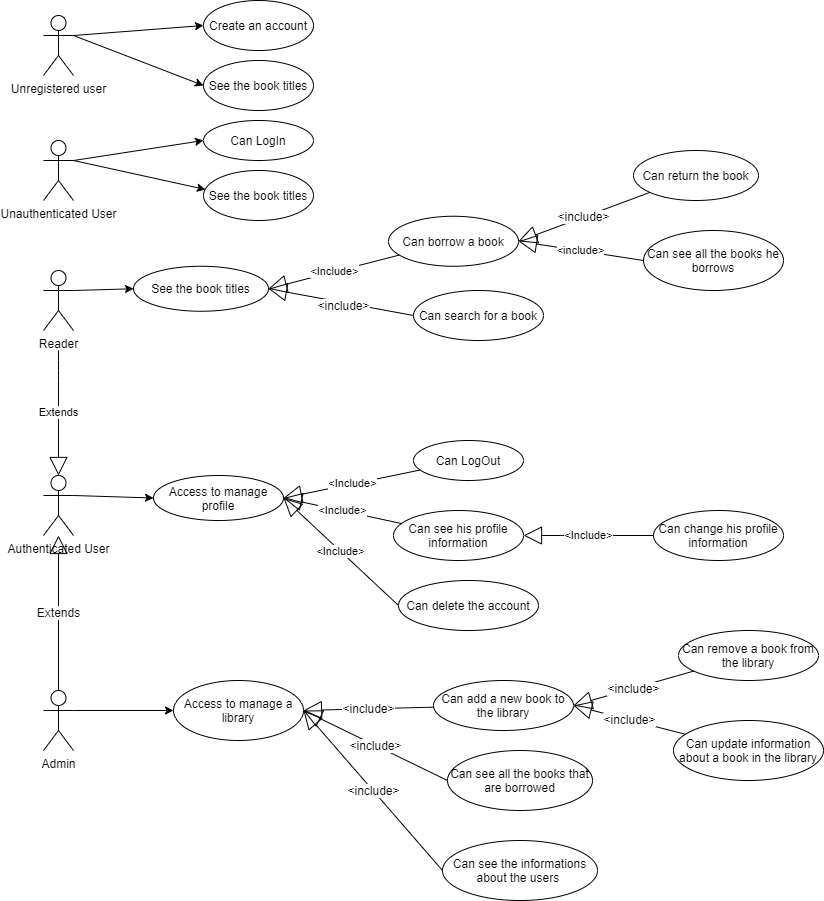

The diagram above was exported from draw.io. Its source (the exported page's mxGraphModel, read from the mxfile embedded in the PNG):
<mxGraphModel dx="1848" dy="541" grid="1" gridSize="10" guides="1" tooltips="1" connect="1" arrows="1" fold="1" page="1" pageScale="1" pageWidth="827" pageHeight="1169" math="0" shadow="0">
  <root>
    <mxCell id="0" />
    <mxCell id="1" parent="0" />
    <mxCell id="Hsz5-U0fago-Eo0iC6-w-10" value="Unauthenticated User" style="shape=umlActor;verticalLabelPosition=bottom;verticalAlign=top;html=1;" parent="1" vertex="1">
      <mxGeometry x="10" y="160" width="30" height="60" as="geometry" />
    </mxCell>
    <mxCell id="Hsz5-U0fago-Eo0iC6-w-11" value="Admin" style="shape=umlActor;verticalLabelPosition=bottom;verticalAlign=top;html=1;" parent="1" vertex="1">
      <mxGeometry x="10" y="710" width="30" height="60" as="geometry" />
    </mxCell>
    <mxCell id="Hsz5-U0fago-Eo0iC6-w-12" value="Authenticated User" style="shape=umlActor;verticalLabelPosition=bottom;verticalAlign=top;html=1;fontSize=12;" parent="1" vertex="1">
      <mxGeometry x="10" y="495" width="30" height="60" as="geometry" />
    </mxCell>
    <mxCell id="Hsz5-U0fago-Eo0iC6-w-22" value="Create an account" style="ellipse;whiteSpace=wrap;html=1;" parent="1" vertex="1">
      <mxGeometry x="170" y="20" width="110" height="50" as="geometry" />
    </mxCell>
    <mxCell id="Hsz5-U0fago-Eo0iC6-w-23" value="See the book titles" style="ellipse;whiteSpace=wrap;html=1;" parent="1" vertex="1">
      <mxGeometry x="170" y="190" width="110" height="50" as="geometry" />
    </mxCell>
    <mxCell id="Hsz5-U0fago-Eo0iC6-w-25" value="" style="endArrow=classic;html=1;entryX=0.018;entryY=0.38;entryDx=0;entryDy=0;entryPerimeter=0;exitX=1;exitY=0.3333333333333333;exitDx=0;exitDy=0;exitPerimeter=0;" parent="1" source="Hsz5-U0fago-Eo0iC6-w-10" target="Hsz5-U0fago-Eo0iC6-w-23" edge="1">
      <mxGeometry width="50" height="50" relative="1" as="geometry">
        <mxPoint x="45" y="270" as="sourcePoint" />
        <mxPoint x="115.71067811865476" y="220" as="targetPoint" />
      </mxGeometry>
    </mxCell>
    <mxCell id="Hsz5-U0fago-Eo0iC6-w-28" value="Can LogIn" style="ellipse;whiteSpace=wrap;html=1;fontSize=12;" parent="1" vertex="1">
      <mxGeometry x="170" y="140" width="110" height="40" as="geometry" />
    </mxCell>
    <mxCell id="Hsz5-U0fago-Eo0iC6-w-29" value="Can delete the account" style="ellipse;whiteSpace=wrap;html=1;fontSize=12;" parent="1" vertex="1">
      <mxGeometry x="365" y="600" width="140" height="50" as="geometry" />
    </mxCell>
    <mxCell id="Hsz5-U0fago-Eo0iC6-w-30" value="Can borrow a book" style="ellipse;whiteSpace=wrap;html=1;fontSize=12;" parent="1" vertex="1">
      <mxGeometry x="355" y="235.75" width="130" height="50" as="geometry" />
    </mxCell>
    <mxCell id="Hsz5-U0fago-Eo0iC6-w-31" value="Can LogOut" style="ellipse;whiteSpace=wrap;html=1;fontSize=12;" parent="1" vertex="1">
      <mxGeometry x="380" y="460" width="110" height="40" as="geometry" />
    </mxCell>
    <mxCell id="Hsz5-U0fago-Eo0iC6-w-32" value="Can see all the books he borrows" style="ellipse;whiteSpace=wrap;html=1;fontSize=12;" parent="1" vertex="1">
      <mxGeometry x="610" y="250" width="140" height="60" as="geometry" />
    </mxCell>
    <mxCell id="Hsz5-U0fago-Eo0iC6-w-37" value="Can return the book" style="ellipse;whiteSpace=wrap;html=1;fontSize=12;" parent="1" vertex="1">
      <mxGeometry x="600" y="170" width="125" height="50" as="geometry" />
    </mxCell>
    <mxCell id="Hsz5-U0fago-Eo0iC6-w-39" value="Can search for a book" style="ellipse;whiteSpace=wrap;html=1;fontSize=12;" parent="1" vertex="1">
      <mxGeometry x="380" y="310" width="130" height="50" as="geometry" />
    </mxCell>
    <mxCell id="Hsz5-U0fago-Eo0iC6-w-42" value="Can see his profile information" style="ellipse;whiteSpace=wrap;html=1;fontSize=12;" parent="1" vertex="1">
      <mxGeometry x="360" y="530" width="130" height="50" as="geometry" />
    </mxCell>
    <mxCell id="Hsz5-U0fago-Eo0iC6-w-43" value="Can change his profile information" style="ellipse;whiteSpace=wrap;html=1;fontSize=12;" parent="1" vertex="1">
      <mxGeometry x="620" y="530" width="130" height="50" as="geometry" />
    </mxCell>
    <mxCell id="Hsz5-U0fago-Eo0iC6-w-57" value="&amp;lt;include&amp;gt;" style="endArrow=block;endSize=16;endFill=0;html=1;fontSize=12;entryX=1;entryY=0.5;entryDx=0;entryDy=0;" parent="1" source="Hsz5-U0fago-Eo0iC6-w-37" target="Hsz5-U0fago-Eo0iC6-w-30" edge="1">
      <mxGeometry width="160" relative="1" as="geometry">
        <mxPoint x="380" y="535" as="sourcePoint" />
        <mxPoint x="380" y="535" as="targetPoint" />
      </mxGeometry>
    </mxCell>
    <mxCell id="Hsz5-U0fago-Eo0iC6-w-60" value="Extends" style="endArrow=block;endSize=16;endFill=0;html=1;fontSize=12;" parent="1" source="Hsz5-U0fago-Eo0iC6-w-11" target="Hsz5-U0fago-Eo0iC6-w-12" edge="1">
      <mxGeometry width="160" relative="1" as="geometry">
        <mxPoint x="25" y="750" as="sourcePoint" />
        <mxPoint x="25" y="750" as="targetPoint" />
      </mxGeometry>
    </mxCell>
    <mxCell id="Hsz5-U0fago-Eo0iC6-w-61" value="Can add a new book to the library" style="ellipse;whiteSpace=wrap;html=1;fontSize=12;" parent="1" vertex="1">
      <mxGeometry x="400" y="700" width="140" height="50" as="geometry" />
    </mxCell>
    <mxCell id="Hsz5-U0fago-Eo0iC6-w-62" value="Can remove a book from the library" style="ellipse;whiteSpace=wrap;html=1;fontSize=12;" parent="1" vertex="1">
      <mxGeometry x="645" y="650" width="140" height="50" as="geometry" />
    </mxCell>
    <mxCell id="Hsz5-U0fago-Eo0iC6-w-63" value="Can update information about a book in the library" style="ellipse;whiteSpace=wrap;html=1;fontSize=12;" parent="1" vertex="1">
      <mxGeometry x="640" y="740" width="150" height="60" as="geometry" />
    </mxCell>
    <mxCell id="Hsz5-U0fago-Eo0iC6-w-64" value="Can see all the books that are borrowed" style="ellipse;whiteSpace=wrap;html=1;fontSize=12;" parent="1" vertex="1">
      <mxGeometry x="414" y="770" width="145" height="60" as="geometry" />
    </mxCell>
    <mxCell id="Hsz5-U0fago-Eo0iC6-w-65" value="&lt;div&gt;Can see the informations about the users&amp;nbsp;&lt;/div&gt;" style="ellipse;whiteSpace=wrap;html=1;fontSize=12;" parent="1" vertex="1">
      <mxGeometry x="409" y="860" width="155" height="60" as="geometry" />
    </mxCell>
    <mxCell id="Hsz5-U0fago-Eo0iC6-w-68" value="" style="endArrow=classic;html=1;fontSize=12;exitX=1;exitY=0.3333333333333333;exitDx=0;exitDy=0;exitPerimeter=0;entryX=0;entryY=0.5;entryDx=0;entryDy=0;" parent="1" source="Hsz5-U0fago-Eo0iC6-w-11" edge="1" target="oTyiSrNWD_u6CF7NcFFK-24">
      <mxGeometry width="50" height="50" relative="1" as="geometry">
        <mxPoint x="90" y="1070" as="sourcePoint" />
        <mxPoint x="210" y="1120" as="targetPoint" />
      </mxGeometry>
    </mxCell>
    <mxCell id="Hsz5-U0fago-Eo0iC6-w-69" value="&amp;lt;include&amp;gt;" style="endArrow=block;endSize=16;endFill=0;html=1;fontSize=12;entryX=1;entryY=0.5;entryDx=0;entryDy=0;" parent="1" source="Hsz5-U0fago-Eo0iC6-w-62" target="Hsz5-U0fago-Eo0iC6-w-61" edge="1">
      <mxGeometry width="160" relative="1" as="geometry">
        <mxPoint x="250" y="875" as="sourcePoint" />
        <mxPoint x="250" y="875" as="targetPoint" />
      </mxGeometry>
    </mxCell>
    <mxCell id="Hsz5-U0fago-Eo0iC6-w-70" value="&amp;lt;include&amp;gt;" style="endArrow=block;endSize=16;endFill=0;html=1;fontSize=12;entryX=1;entryY=0.5;entryDx=0;entryDy=0;" parent="1" source="Hsz5-U0fago-Eo0iC6-w-63" target="Hsz5-U0fago-Eo0iC6-w-61" edge="1">
      <mxGeometry width="160" relative="1" as="geometry">
        <mxPoint x="330" y="950" as="sourcePoint" />
        <mxPoint x="330" y="950" as="targetPoint" />
      </mxGeometry>
    </mxCell>
    <mxCell id="4tEOK-GS_pb189yy084X-1" value="Unregistered user" style="shape=umlActor;verticalLabelPosition=bottom;verticalAlign=top;html=1;" parent="1" vertex="1">
      <mxGeometry x="10" y="35" width="30" height="60" as="geometry" />
    </mxCell>
    <mxCell id="4tEOK-GS_pb189yy084X-2" value="" style="endArrow=classic;html=1;exitX=1;exitY=0.3333333333333333;exitDx=0;exitDy=0;exitPerimeter=0;entryX=0;entryY=0.5;entryDx=0;entryDy=0;" parent="1" source="4tEOK-GS_pb189yy084X-1" target="Hsz5-U0fago-Eo0iC6-w-22" edge="1">
      <mxGeometry width="50" height="50" relative="1" as="geometry">
        <mxPoint x="40" y="115" as="sourcePoint" />
        <mxPoint x="110.71067811865476" y="65" as="targetPoint" />
      </mxGeometry>
    </mxCell>
    <mxCell id="4tEOK-GS_pb189yy084X-3" value="See the book titles" style="ellipse;whiteSpace=wrap;html=1;" parent="1" vertex="1">
      <mxGeometry x="170" y="80" width="110" height="50" as="geometry" />
    </mxCell>
    <mxCell id="4tEOK-GS_pb189yy084X-4" value="" style="endArrow=classic;html=1;exitX=1;exitY=0.3333333333333333;exitDx=0;exitDy=0;exitPerimeter=0;entryX=0;entryY=0.5;entryDx=0;entryDy=0;" parent="1" source="4tEOK-GS_pb189yy084X-1" target="4tEOK-GS_pb189yy084X-3" edge="1">
      <mxGeometry width="50" height="50" relative="1" as="geometry">
        <mxPoint x="40" y="115" as="sourcePoint" />
        <mxPoint x="110.71067811865476" y="65" as="targetPoint" />
      </mxGeometry>
    </mxCell>
    <mxCell id="4tEOK-GS_pb189yy084X-5" value="" style="endArrow=classic;html=1;exitX=1;exitY=0.3333333333333333;exitDx=0;exitDy=0;exitPerimeter=0;entryX=0;entryY=0.5;entryDx=0;entryDy=0;" parent="1" source="Hsz5-U0fago-Eo0iC6-w-10" target="Hsz5-U0fago-Eo0iC6-w-28" edge="1">
      <mxGeometry width="50" height="50" relative="1" as="geometry">
        <mxPoint x="45" y="300" as="sourcePoint" />
        <mxPoint x="115.71067811865476" y="250" as="targetPoint" />
      </mxGeometry>
    </mxCell>
    <mxCell id="oTyiSrNWD_u6CF7NcFFK-1" value="See the book titles" style="ellipse;whiteSpace=wrap;html=1;" vertex="1" parent="1">
      <mxGeometry x="100" y="285.75" width="135" height="45" as="geometry" />
    </mxCell>
    <mxCell id="oTyiSrNWD_u6CF7NcFFK-2" value="" style="endArrow=classic;html=1;entryX=0;entryY=0.5;entryDx=0;entryDy=0;exitX=1;exitY=0.3333333333333333;exitDx=0;exitDy=0;exitPerimeter=0;" edge="1" parent="1" source="oTyiSrNWD_u6CF7NcFFK-8" target="oTyiSrNWD_u6CF7NcFFK-1">
      <mxGeometry width="50" height="50" relative="1" as="geometry">
        <mxPoint x="40" y="540" as="sourcePoint" />
        <mxPoint x="270" y="390" as="targetPoint" />
      </mxGeometry>
    </mxCell>
    <mxCell id="oTyiSrNWD_u6CF7NcFFK-4" value="&amp;lt;include&amp;gt;" style="endArrow=block;endSize=16;endFill=0;html=1;entryX=1;entryY=0.5;entryDx=0;entryDy=0;exitX=0;exitY=0.5;exitDx=0;exitDy=0;" edge="1" parent="1" source="Hsz5-U0fago-Eo0iC6-w-32" target="Hsz5-U0fago-Eo0iC6-w-30">
      <mxGeometry width="160" relative="1" as="geometry">
        <mxPoint x="290" y="540" as="sourcePoint" />
        <mxPoint x="450" y="540" as="targetPoint" />
        <Array as="points" />
      </mxGeometry>
    </mxCell>
    <mxCell id="oTyiSrNWD_u6CF7NcFFK-5" value="Access to manage profile" style="ellipse;whiteSpace=wrap;html=1;" vertex="1" parent="1">
      <mxGeometry x="120" y="495" width="130" height="45" as="geometry" />
    </mxCell>
    <mxCell id="oTyiSrNWD_u6CF7NcFFK-8" value="Reader" style="shape=umlActor;verticalLabelPosition=bottom;verticalAlign=top;html=1;" vertex="1" parent="1">
      <mxGeometry x="10" y="290" width="30" height="60" as="geometry" />
    </mxCell>
    <mxCell id="oTyiSrNWD_u6CF7NcFFK-11" value="Extends" style="endArrow=block;endSize=16;endFill=0;html=1;entryX=0.5;entryY=0;entryDx=0;entryDy=0;entryPerimeter=0;" edge="1" parent="1" target="Hsz5-U0fago-Eo0iC6-w-12">
      <mxGeometry width="160" relative="1" as="geometry">
        <mxPoint x="25" y="370" as="sourcePoint" />
        <mxPoint x="25" y="500" as="targetPoint" />
        <Array as="points">
          <mxPoint x="25" y="390" />
        </Array>
      </mxGeometry>
    </mxCell>
    <mxCell id="oTyiSrNWD_u6CF7NcFFK-12" value="&amp;lt;Include&amp;gt;" style="endArrow=block;endSize=16;endFill=0;html=1;entryX=1;entryY=0.5;entryDx=0;entryDy=0;" edge="1" parent="1" source="Hsz5-U0fago-Eo0iC6-w-30" target="oTyiSrNWD_u6CF7NcFFK-1">
      <mxGeometry width="160" relative="1" as="geometry">
        <mxPoint x="220" y="382.5" as="sourcePoint" />
        <mxPoint x="440" y="330" as="targetPoint" />
      </mxGeometry>
    </mxCell>
    <mxCell id="oTyiSrNWD_u6CF7NcFFK-15" value="" style="endArrow=classic;html=1;entryX=0;entryY=0.5;entryDx=0;entryDy=0;exitX=1;exitY=0.3333333333333333;exitDx=0;exitDy=0;exitPerimeter=0;" edge="1" parent="1" source="Hsz5-U0fago-Eo0iC6-w-12" target="oTyiSrNWD_u6CF7NcFFK-5">
      <mxGeometry width="50" height="50" relative="1" as="geometry">
        <mxPoint x="40" y="635" as="sourcePoint" />
        <mxPoint x="110.71067811865476" y="585" as="targetPoint" />
      </mxGeometry>
    </mxCell>
    <mxCell id="oTyiSrNWD_u6CF7NcFFK-16" value="&amp;lt;Include&amp;gt;" style="endArrow=block;endSize=16;endFill=0;html=1;entryX=1;entryY=0.5;entryDx=0;entryDy=0;" edge="1" parent="1" source="Hsz5-U0fago-Eo0iC6-w-31" target="oTyiSrNWD_u6CF7NcFFK-5">
      <mxGeometry width="160" relative="1" as="geometry">
        <mxPoint x="180" y="510" as="sourcePoint" />
        <mxPoint x="180" y="510" as="targetPoint" />
      </mxGeometry>
    </mxCell>
    <mxCell id="oTyiSrNWD_u6CF7NcFFK-17" value="&amp;lt;Include&amp;gt;" style="endArrow=block;endSize=16;endFill=0;html=1;entryX=1;entryY=0.5;entryDx=0;entryDy=0;" edge="1" parent="1" source="Hsz5-U0fago-Eo0iC6-w-42" target="oTyiSrNWD_u6CF7NcFFK-5">
      <mxGeometry width="160" relative="1" as="geometry">
        <mxPoint x="180" y="580" as="sourcePoint" />
        <mxPoint x="180" y="580" as="targetPoint" />
      </mxGeometry>
    </mxCell>
    <mxCell id="oTyiSrNWD_u6CF7NcFFK-18" value="&amp;lt;Include&amp;gt;" style="endArrow=block;endSize=16;endFill=0;html=1;entryX=1;entryY=0.5;entryDx=0;entryDy=0;exitX=0;exitY=0.5;exitDx=0;exitDy=0;" edge="1" parent="1" source="Hsz5-U0fago-Eo0iC6-w-29" target="oTyiSrNWD_u6CF7NcFFK-5">
      <mxGeometry width="160" relative="1" as="geometry">
        <mxPoint x="170" y="645" as="sourcePoint" />
        <mxPoint x="170" y="645" as="targetPoint" />
      </mxGeometry>
    </mxCell>
    <mxCell id="oTyiSrNWD_u6CF7NcFFK-19" value="&amp;lt;Include&amp;gt;" style="endArrow=block;endSize=16;endFill=0;html=1;entryX=1;entryY=0.5;entryDx=0;entryDy=0;" edge="1" parent="1" source="Hsz5-U0fago-Eo0iC6-w-43" target="Hsz5-U0fago-Eo0iC6-w-42">
      <mxGeometry width="160" relative="1" as="geometry">
        <mxPoint x="370" y="577.5" as="sourcePoint" />
        <mxPoint x="370" y="577.5" as="targetPoint" />
      </mxGeometry>
    </mxCell>
    <mxCell id="oTyiSrNWD_u6CF7NcFFK-23" value="&lt;span style=&quot;font-size: 12px&quot;&gt;&amp;lt;include&amp;gt;&lt;/span&gt;" style="endArrow=block;endSize=16;endFill=0;html=1;entryX=1;entryY=0.5;entryDx=0;entryDy=0;exitX=0;exitY=0.5;exitDx=0;exitDy=0;" edge="1" parent="1" source="Hsz5-U0fago-Eo0iC6-w-39" target="oTyiSrNWD_u6CF7NcFFK-1">
      <mxGeometry x="-0.0435" y="3" width="160" relative="1" as="geometry">
        <mxPoint x="365.0000000000018" y="374.25" as="sourcePoint" />
        <mxPoint x="250" y="320" as="targetPoint" />
        <mxPoint as="offset" />
      </mxGeometry>
    </mxCell>
    <mxCell id="oTyiSrNWD_u6CF7NcFFK-24" value="Access to manage a library" style="ellipse;whiteSpace=wrap;html=1;" vertex="1" parent="1">
      <mxGeometry x="140" y="700" width="130" height="60" as="geometry" />
    </mxCell>
    <mxCell id="oTyiSrNWD_u6CF7NcFFK-25" value="&lt;span style=&quot;font-size: 12px&quot;&gt;&amp;lt;include&amp;gt;&lt;/span&gt;" style="endArrow=block;endSize=16;endFill=0;html=1;entryX=1;entryY=0.5;entryDx=0;entryDy=0;" edge="1" parent="1" source="Hsz5-U0fago-Eo0iC6-w-61" target="oTyiSrNWD_u6CF7NcFFK-24">
      <mxGeometry width="160" relative="1" as="geometry">
        <mxPoint x="240" y="745" as="sourcePoint" />
        <mxPoint x="240" y="745" as="targetPoint" />
      </mxGeometry>
    </mxCell>
    <mxCell id="oTyiSrNWD_u6CF7NcFFK-26" value="&lt;span style=&quot;font-size: 12px&quot;&gt;&amp;lt;include&amp;gt;&lt;/span&gt;" style="endArrow=block;endSize=16;endFill=0;html=1;entryX=1;entryY=0.5;entryDx=0;entryDy=0;exitX=0;exitY=0.5;exitDx=0;exitDy=0;" edge="1" parent="1" source="Hsz5-U0fago-Eo0iC6-w-64" target="oTyiSrNWD_u6CF7NcFFK-24">
      <mxGeometry width="160" relative="1" as="geometry">
        <mxPoint x="235" y="810" as="sourcePoint" />
        <mxPoint x="235" y="810" as="targetPoint" />
      </mxGeometry>
    </mxCell>
    <mxCell id="oTyiSrNWD_u6CF7NcFFK-27" value="&lt;span style=&quot;font-size: 12px&quot;&gt;&amp;lt;include&amp;gt;&lt;/span&gt;" style="endArrow=block;endSize=16;endFill=0;html=1;entryX=1;entryY=0.5;entryDx=0;entryDy=0;exitX=0;exitY=0.5;exitDx=0;exitDy=0;" edge="1" parent="1" source="Hsz5-U0fago-Eo0iC6-w-65" target="oTyiSrNWD_u6CF7NcFFK-24">
      <mxGeometry width="160" relative="1" as="geometry">
        <mxPoint x="235" y="880" as="sourcePoint" />
        <mxPoint x="235" y="880" as="targetPoint" />
      </mxGeometry>
    </mxCell>
  </root>
</mxGraphModel>